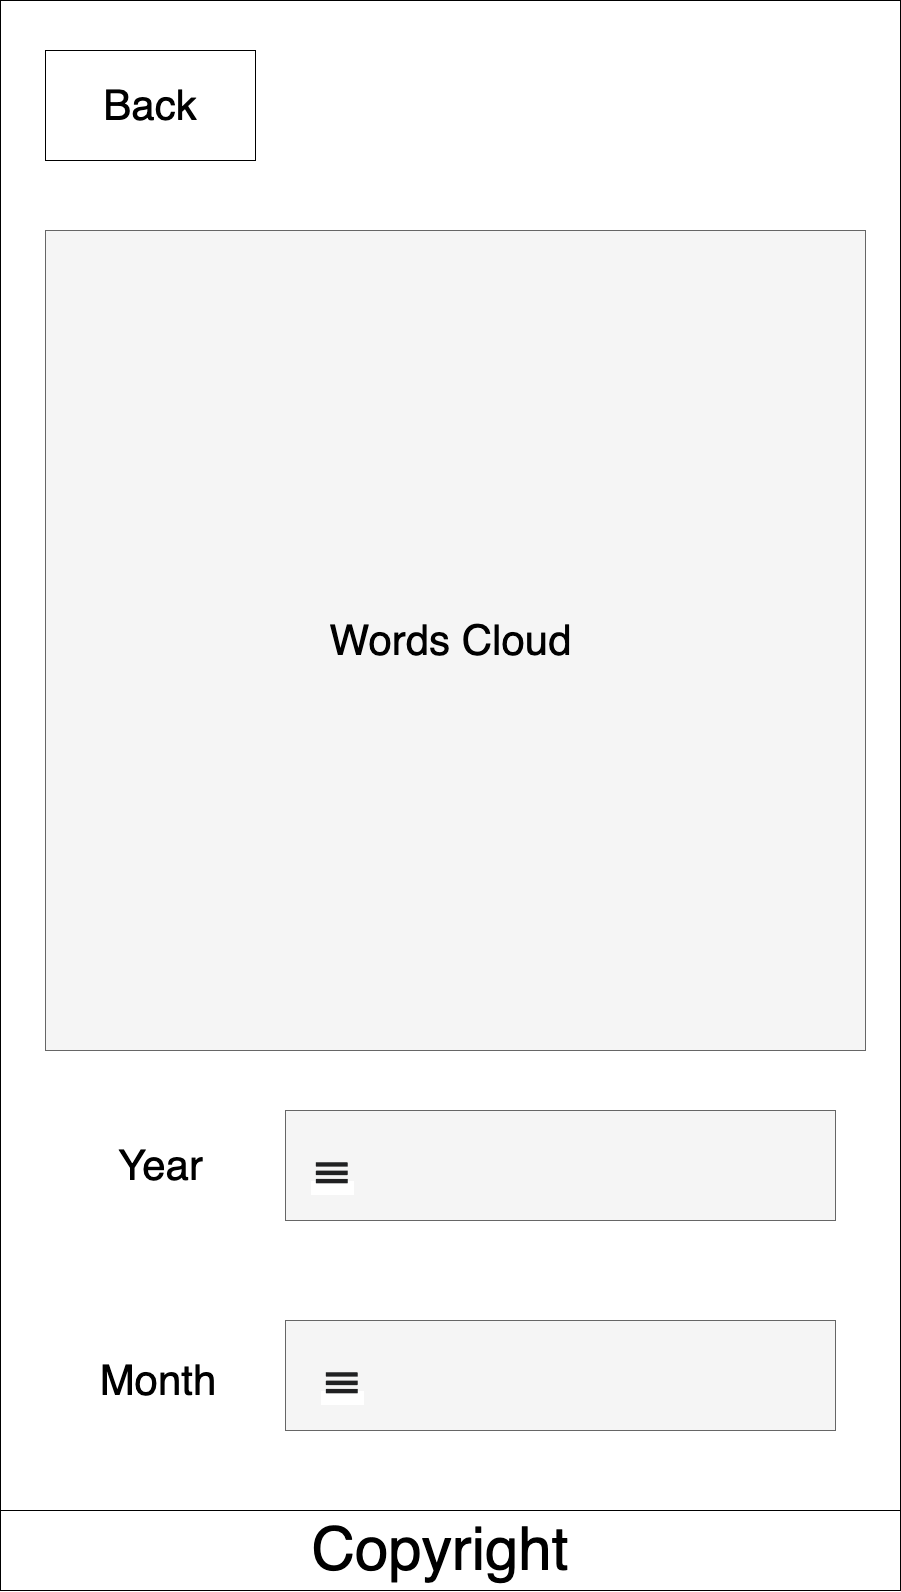

The diagram above was exported from draw.io. Its source (the exported page's mxGraphModel, read from the mxfile embedded in the PNG):
<mxGraphModel dx="3930" dy="845" grid="1" gridSize="10" guides="1" tooltips="1" connect="1" arrows="1" fold="1" page="1" pageScale="1" pageWidth="900" pageHeight="1600" math="0" shadow="0">
  <root>
    <mxCell id="0" />
    <mxCell id="1" parent="0" />
    <mxCell id="2" value="" style="rounded=0;whiteSpace=wrap;html=1;fontSize=42;align=left;" vertex="1" parent="1">
      <mxGeometry y="1600" width="900" height="1590" as="geometry" />
    </mxCell>
    <mxCell id="3" value="Back" style="rounded=0;whiteSpace=wrap;html=1;fontSize=42;" vertex="1" parent="1">
      <mxGeometry x="45" y="1650" width="210" height="110" as="geometry" />
    </mxCell>
    <mxCell id="4" value="" style="whiteSpace=wrap;html=1;aspect=fixed;fontSize=42;align=left;fillColor=#f5f5f5;fontColor=#333333;strokeColor=#666666;" vertex="1" parent="1">
      <mxGeometry x="45" y="1830" width="820" height="820" as="geometry" />
    </mxCell>
    <mxCell id="5" value="&lt;font style=&quot;font-size: 42px&quot;&gt;Words Cloud&lt;/font&gt;" style="text;html=1;strokeColor=none;fillColor=none;align=center;verticalAlign=middle;whiteSpace=wrap;rounded=0;" vertex="1" parent="1">
      <mxGeometry x="307.5" y="2165" width="285" height="150" as="geometry" />
    </mxCell>
    <mxCell id="6" value="" style="rounded=0;whiteSpace=wrap;html=1;fillColor=#f5f5f5;fontColor=#333333;strokeColor=#666666;" vertex="1" parent="1">
      <mxGeometry x="285" y="2710" width="550" height="110" as="geometry" />
    </mxCell>
    <mxCell id="7" value="" style="rounded=0;whiteSpace=wrap;html=1;fillColor=#f5f5f5;fontColor=#333333;strokeColor=#666666;" vertex="1" parent="1">
      <mxGeometry x="285" y="2920" width="550" height="110" as="geometry" />
    </mxCell>
    <mxCell id="8" value="&lt;font style=&quot;font-size: 42px&quot;&gt;Year&lt;/font&gt;" style="text;html=1;strokeColor=none;fillColor=none;align=center;verticalAlign=middle;whiteSpace=wrap;rounded=0;" vertex="1" parent="1">
      <mxGeometry x="92.5" y="2725" width="135" height="80" as="geometry" />
    </mxCell>
    <mxCell id="9" value="&lt;span style=&quot;color: rgb(32 , 33 , 34) ; font-family: sans-serif ; background-color: rgb(255 , 255 , 255)&quot;&gt;&lt;font style=&quot;font-size: 75px&quot;&gt;≡&lt;/font&gt;&lt;/span&gt;" style="text;html=1;strokeColor=none;fillColor=none;align=center;verticalAlign=middle;whiteSpace=wrap;rounded=0;" vertex="1" parent="1">
      <mxGeometry x="295" y="2730" width="75" height="70" as="geometry" />
    </mxCell>
    <mxCell id="10" value="&lt;span style=&quot;font-size: 42px&quot;&gt;Month&lt;/span&gt;" style="text;html=1;strokeColor=none;fillColor=none;align=center;verticalAlign=middle;whiteSpace=wrap;rounded=0;" vertex="1" parent="1">
      <mxGeometry x="87.5" y="2940" width="140" height="80" as="geometry" />
    </mxCell>
    <mxCell id="11" value="&lt;span style=&quot;color: rgb(32 , 33 , 34) ; font-family: sans-serif ; background-color: rgb(255 , 255 , 255)&quot;&gt;&lt;font style=&quot;font-size: 75px&quot;&gt;≡&lt;/font&gt;&lt;/span&gt;" style="text;html=1;strokeColor=none;fillColor=none;align=center;verticalAlign=middle;whiteSpace=wrap;rounded=0;" vertex="1" parent="1">
      <mxGeometry x="305" y="2940" width="75" height="70" as="geometry" />
    </mxCell>
    <mxCell id="12" value="" style="rounded=0;whiteSpace=wrap;html=1;fontSize=75;align=left;" vertex="1" parent="1">
      <mxGeometry y="3110" width="900" height="80" as="geometry" />
    </mxCell>
    <mxCell id="13" value="&lt;font style=&quot;font-size: 60px&quot;&gt;Copyright&lt;/font&gt;" style="text;html=1;strokeColor=none;fillColor=none;align=center;verticalAlign=middle;whiteSpace=wrap;rounded=0;fontSize=75;" vertex="1" parent="1">
      <mxGeometry x="220" y="3110" width="440" height="65" as="geometry" />
    </mxCell>
  </root>
</mxGraphModel>